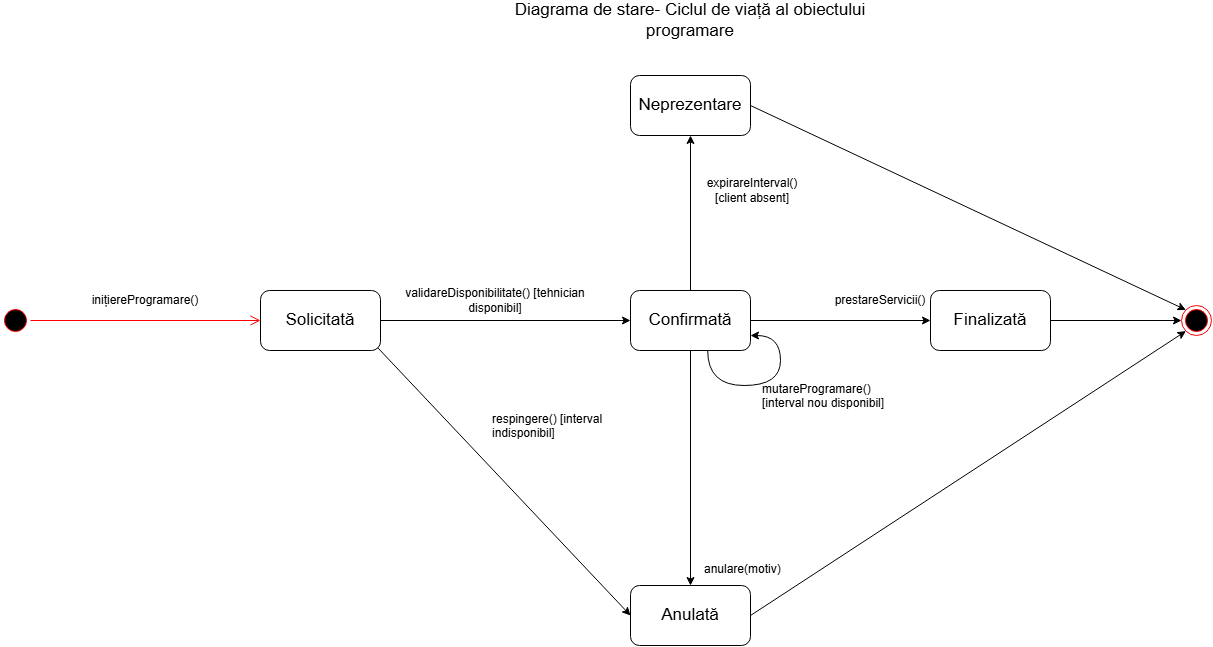

The diagram above was exported from draw.io. Its source (the exported page's mxGraphModel, read from the mxfile embedded in the PNG):
<mxGraphModel dx="858" dy="1637" grid="1" gridSize="10" guides="1" tooltips="1" connect="1" arrows="1" fold="1" page="1" pageScale="1" pageWidth="827" pageHeight="1169" background="light-dark(#ffffff, #121212)" math="0" shadow="0">
  <root>
    <mxCell id="0" />
    <mxCell id="1" parent="0" />
    <mxCell id="lTdkPwu5B9D_6EH-eD9j-87" parent="1" style="text;html=1;whiteSpace=wrap;strokeColor=none;fillColor=none;align=center;verticalAlign=middle;rounded=0;" value="&lt;font style=&quot;font-size: 17px;&quot;&gt;Diagrama de stare- Ciclul de viață al obiectului programare&lt;/font&gt;" vertex="1">
      <mxGeometry height="30" width="360" x="540" y="-80" as="geometry" />
    </mxCell>
    <mxCell id="lTdkPwu5B9D_6EH-eD9j-88" parent="1" style="ellipse;html=1;shape=startState;fillColor=#000000;strokeColor=#ff0000;" value="" vertex="1">
      <mxGeometry height="30" width="30" x="30" y="220" as="geometry" />
    </mxCell>
    <mxCell id="lTdkPwu5B9D_6EH-eD9j-89" edge="1" parent="1" source="lTdkPwu5B9D_6EH-eD9j-88" style="edgeStyle=orthogonalEdgeStyle;html=1;verticalAlign=bottom;endArrow=open;endSize=8;strokeColor=#ff0000;rounded=0;defaultLabelBackgroundColor=page;labelPadding=0 4;entryX=0;entryY=0.5;entryDx=0;entryDy=0;" target="lTdkPwu5B9D_6EH-eD9j-91" value="">
      <mxGeometry relative="1" as="geometry">
        <mxPoint x="180" y="235" as="targetPoint" />
      </mxGeometry>
    </mxCell>
    <mxCell id="lTdkPwu5B9D_6EH-eD9j-94" edge="1" parent="1" source="lTdkPwu5B9D_6EH-eD9j-91" style="edgeStyle=orthogonalEdgeStyle;rounded=0;orthogonalLoop=1;jettySize=auto;html=1;defaultLabelBackgroundColor=page;labelPadding=0 4;" target="lTdkPwu5B9D_6EH-eD9j-93">
      <mxGeometry relative="1" as="geometry" />
    </mxCell>
    <mxCell id="lTdkPwu5B9D_6EH-eD9j-91" parent="1" style="rounded=1;whiteSpace=wrap;html=1;roundedPerimeter=1;" value="&lt;font style=&quot;font-size: 17px;&quot;&gt;Solicitată&lt;/font&gt;" vertex="1">
      <mxGeometry height="60" width="120" x="290" y="205" as="geometry" />
    </mxCell>
    <mxCell id="lTdkPwu5B9D_6EH-eD9j-92" parent="1" style="text;html=1;whiteSpace=wrap;strokeColor=none;fillColor=none;align=center;verticalAlign=middle;rounded=0;" value="inițiereProgramare()" vertex="1">
      <mxGeometry height="30" width="60" x="145" y="200" as="geometry" />
    </mxCell>
    <mxCell id="lTdkPwu5B9D_6EH-eD9j-98" edge="1" parent="1" source="lTdkPwu5B9D_6EH-eD9j-93" style="edgeStyle=orthogonalEdgeStyle;rounded=0;orthogonalLoop=1;jettySize=auto;html=1;entryX=0;entryY=0.5;entryDx=0;entryDy=0;defaultLabelBackgroundColor=page;labelPadding=0 4;">
      <mxGeometry relative="1" as="geometry">
        <mxPoint x="960" y="235.00000000000023" as="targetPoint" />
      </mxGeometry>
    </mxCell>
    <mxCell id="lTdkPwu5B9D_6EH-eD9j-108" edge="1" parent="1" source="lTdkPwu5B9D_6EH-eD9j-93" style="edgeStyle=orthogonalEdgeStyle;rounded=0;orthogonalLoop=1;jettySize=auto;html=1;defaultLabelBackgroundColor=page;labelPadding=0 4;" target="lTdkPwu5B9D_6EH-eD9j-104">
      <mxGeometry relative="1" as="geometry" />
    </mxCell>
    <mxCell id="lTdkPwu5B9D_6EH-eD9j-113" edge="1" parent="1" source="lTdkPwu5B9D_6EH-eD9j-93" style="edgeStyle=orthogonalEdgeStyle;rounded=0;orthogonalLoop=1;jettySize=auto;html=1;entryX=0.5;entryY=1;entryDx=0;entryDy=0;defaultLabelBackgroundColor=page;labelPadding=0 4;" target="lTdkPwu5B9D_6EH-eD9j-100">
      <mxGeometry relative="1" as="geometry" />
    </mxCell>
    <mxCell id="lTdkPwu5B9D_6EH-eD9j-93" parent="1" style="rounded=1;whiteSpace=wrap;html=1;roundedPerimeter=1;" value="&lt;font style=&quot;font-size: 17px;&quot;&gt;Confirmată&lt;/font&gt;" vertex="1">
      <mxGeometry height="60" width="120" x="660" y="205" as="geometry" />
    </mxCell>
    <mxCell id="lTdkPwu5B9D_6EH-eD9j-95" parent="1" style="text;html=1;whiteSpace=wrap;strokeColor=none;fillColor=none;align=center;verticalAlign=middle;rounded=0;" value="validareDisponibilitate() [tehnician disponibil]" vertex="1">
      <mxGeometry height="30" width="190" x="430" y="200" as="geometry" />
    </mxCell>
    <mxCell id="lTdkPwu5B9D_6EH-eD9j-115" edge="1" parent="1" style="edgeStyle=orthogonalEdgeStyle;rounded=0;orthogonalLoop=1;jettySize=auto;html=1;entryX=0;entryY=0.5;entryDx=0;entryDy=0;defaultLabelBackgroundColor=page;labelPadding=0 4;" target="lTdkPwu5B9D_6EH-eD9j-116">
      <mxGeometry relative="1" as="geometry">
        <mxPoint x="1080" y="235.00000000000023" as="sourcePoint" />
        <mxPoint x="1210" y="235.00000000000023" as="targetPoint" />
      </mxGeometry>
    </mxCell>
    <mxCell id="lTdkPwu5B9D_6EH-eD9j-99" parent="1" style="text;html=1;whiteSpace=wrap;strokeColor=none;fillColor=none;align=center;verticalAlign=middle;rounded=0;" value="prestareServicii()" vertex="1">
      <mxGeometry height="30" width="60" x="880" y="200" as="geometry" />
    </mxCell>
    <mxCell id="lTdkPwu5B9D_6EH-eD9j-100" parent="1" style="rounded=1;whiteSpace=wrap;html=1;roundedPerimeter=1;" value="&lt;font style=&quot;font-size: 17px;&quot;&gt;Neprezentare&lt;/font&gt;" vertex="1">
      <mxGeometry height="60" width="120" x="660" y="-10" as="geometry" />
    </mxCell>
    <mxCell id="lTdkPwu5B9D_6EH-eD9j-103" parent="1" style="text;html=1;whiteSpace=wrap;strokeColor=none;fillColor=none;align=center;verticalAlign=middle;rounded=0;" value="expirareInterval() [client absent]" vertex="1">
      <mxGeometry height="30" width="100" x="732" y="90" as="geometry" />
    </mxCell>
    <mxCell id="lTdkPwu5B9D_6EH-eD9j-104" parent="1" style="rounded=1;whiteSpace=wrap;html=1;roundedPerimeter=1;" value="&lt;font style=&quot;font-size: 17px;&quot;&gt;Anulată&lt;/font&gt;" vertex="1">
      <mxGeometry height="60" width="120" x="660" y="500" as="geometry" />
    </mxCell>
    <mxCell id="lTdkPwu5B9D_6EH-eD9j-107" parent="1" style="text;whiteSpace=wrap;" value="anulare(motiv)" vertex="1">
      <mxGeometry height="40" width="130" x="732" y="470" as="geometry" />
    </mxCell>
    <mxCell id="lTdkPwu5B9D_6EH-eD9j-109" edge="1" parent="1" source="lTdkPwu5B9D_6EH-eD9j-91" style="endArrow=classic;html=1;rounded=0;defaultLabelBackgroundColor=page;labelPadding=0 4;exitX=1;exitY=1;exitDx=0;exitDy=0;entryX=0;entryY=0.5;entryDx=0;entryDy=0;" target="lTdkPwu5B9D_6EH-eD9j-104" value="">
      <mxGeometry height="50" relative="1" width="50" as="geometry">
        <mxPoint x="790" y="310" as="sourcePoint" />
        <mxPoint x="840" y="260" as="targetPoint" />
      </mxGeometry>
    </mxCell>
    <mxCell id="lTdkPwu5B9D_6EH-eD9j-110" parent="1" style="text;whiteSpace=wrap;" value="respingere() [interval indisponibil]" vertex="1">
      <mxGeometry height="40" width="120" x="520" y="320" as="geometry" />
    </mxCell>
    <mxCell id="lTdkPwu5B9D_6EH-eD9j-116" parent="1" style="ellipse;html=1;shape=endState;fillColor=#000000;strokeColor=#ff0000;" value="" vertex="1">
      <mxGeometry height="30" width="30" x="1211" y="220" as="geometry" />
    </mxCell>
    <mxCell id="lTdkPwu5B9D_6EH-eD9j-119" edge="1" parent="1" source="lTdkPwu5B9D_6EH-eD9j-104" style="endArrow=classic;html=1;rounded=0;defaultLabelBackgroundColor=page;labelPadding=0 4;exitX=1;exitY=0.5;exitDx=0;exitDy=0;entryX=0;entryY=1;entryDx=0;entryDy=0;" target="lTdkPwu5B9D_6EH-eD9j-116" value="">
      <mxGeometry height="50" relative="1" width="50" as="geometry">
        <mxPoint x="1390" y="330" as="sourcePoint" />
        <mxPoint x="1440" y="280" as="targetPoint" />
      </mxGeometry>
    </mxCell>
    <mxCell id="lTdkPwu5B9D_6EH-eD9j-120" edge="1" parent="1" source="lTdkPwu5B9D_6EH-eD9j-100" style="endArrow=classic;html=1;rounded=0;defaultLabelBackgroundColor=page;labelPadding=0 4;exitX=1;exitY=0.5;exitDx=0;exitDy=0;entryX=0;entryY=0;entryDx=0;entryDy=0;" target="lTdkPwu5B9D_6EH-eD9j-116" value="">
      <mxGeometry height="50" relative="1" width="50" as="geometry">
        <mxPoint x="1390" y="330" as="sourcePoint" />
        <mxPoint x="1440" y="280" as="targetPoint" />
      </mxGeometry>
    </mxCell>
    <mxCell id="lTdkPwu5B9D_6EH-eD9j-121" parent="1" style="rounded=1;whiteSpace=wrap;html=1;roundedPerimeter=1;" value="&lt;font style=&quot;font-size: 17px;&quot;&gt;Finalizată&lt;/font&gt;" vertex="1">
      <mxGeometry height="60" width="120" x="960" y="205" as="geometry" />
    </mxCell>
    <mxCell id="lTdkPwu5B9D_6EH-eD9j-122" parent="1" style="text;whiteSpace=wrap;" value="mutareProgramare() [interval nou disponibil]" vertex="1">
      <mxGeometry height="40" width="140" x="790" y="290" as="geometry" />
    </mxCell>
    <mxCell id="lTdkPwu5B9D_6EH-eD9j-124" edge="1" parent="1" source="lTdkPwu5B9D_6EH-eD9j-93" style="endArrow=classic;html=1;rounded=0;defaultLabelBackgroundColor=page;labelPadding=0 4;exitX=0.667;exitY=1.083;exitDx=0;exitDy=0;edgeStyle=orthogonalEdgeStyle;curved=1;curveGeometry=1;entryX=1;entryY=0.75;entryDx=0;entryDy=0;innerLoopWaypoints=1;" target="lTdkPwu5B9D_6EH-eD9j-93" value="">
      <mxGeometry height="50" relative="1" width="50" x="-0.0007" as="geometry">
        <Array as="points">
          <mxPoint x="737.2" y="300" />
          <mxPoint x="810" y="300" />
          <mxPoint x="810" y="250" />
        </Array>
        <mxPoint x="780" y="330" as="sourcePoint" />
        <mxPoint x="830" y="280" as="targetPoint" />
      </mxGeometry>
    </mxCell>
  </root>
</mxGraphModel>